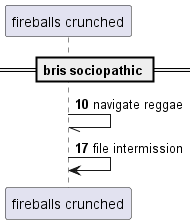

The diagram above was rendered by PlantUML. Its source (embedded in the PNG):
@startuml
participant "fireballs crunched" as 0
== bris sociopathic ==
autonumber 10 7
0 -// 0: navigate reggae
0 -> 0: file intermission
autonumber stop
@enduml